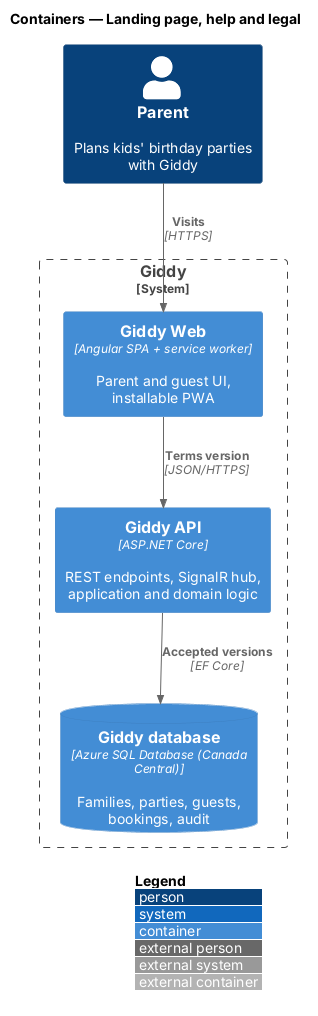

The diagram above was rendered by PlantUML. Its source (embedded in the PNG):
@startuml
!include <C4/C4_Container>
LAYOUT_WITH_LEGEND()
title Containers — Landing page, help and legal

Person(parent, "Parent", "Plans kids' birthday parties with Giddy")
System_Boundary(giddy, "Giddy") {
  Container(web, "Giddy Web", "Angular SPA + service worker", "Parent and guest UI, installable PWA")
  Container(api, "Giddy API", "ASP.NET Core", "REST endpoints, SignalR hub, application and domain logic")
  ContainerDb(db, "Giddy database", "Azure SQL Database (Canada Central)", "Families, parties, guests, bookings, audit")
}

Rel(parent, web, "Visits", "HTTPS")
Rel(web, api, "Terms version", "JSON/HTTPS")
Rel(api, db, "Accepted versions", "EF Core")
@enduml